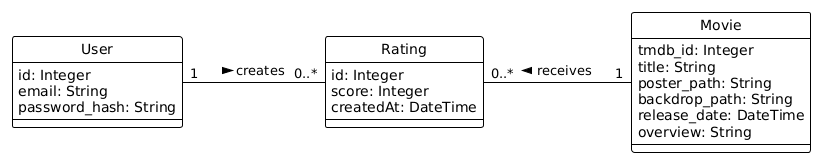

The diagram above was rendered by PlantUML. Its source (embedded in the PNG):
@startuml
!theme plain
hide circle


skinparam nodesep 80
skinparam ranksep 100

class User {
  id: Integer
  email: String
  password_hash: String
}

class Movie {
  tmdb_id: Integer
  title: String
  poster_path: String
  backdrop_path: String
  release_date: DateTime
  overview: String
  
}

class Rating {
  id: Integer
  score: Integer
  createdAt: DateTime
}


Rating "0..*" -left- "1" User : creates  < 
Rating "0..*" -right- "1" Movie : < receives
@enduml